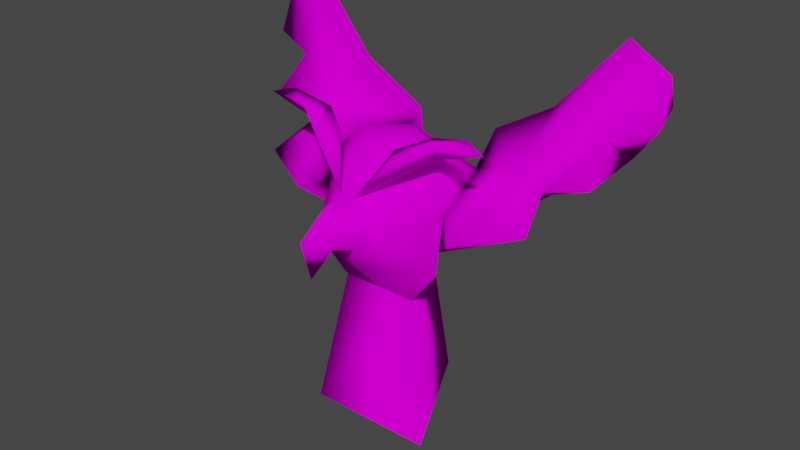 # Source: GossipOwl.blend  (saved by Blender 3.6.13; exported with 4.5.12 LTS)
import bpy
from mathutils import Matrix  # noqa: F401  (used for matrix-valued properties, if any)

bpy.ops.wm.read_factory_settings(use_empty=True)
scene = bpy.context.scene
scene.name = 'Scene'

# ---- collections
col_collection = bpy.data.collections.new('Collection'); scene.collection.children.link(col_collection)

# ---- images (referenced by path relative to the original .blend; pixels are not part of the script)
import os
ASSET_DIR = os.environ.get("B2B_ASSET_DIR", "")  # directory of the original .blend (textures are referenced by path, not embedded)
HERE = os.path.dirname(os.path.abspath(__file__))  # packed textures are extracted next to this script under _unpacked/

def load_image(name, relpath, width, height, colorspace="sRGB"):
    """Load a texture the original file referenced (path relative to the .blend, or extracted next to this script)."""
    p = next((c for c in (os.path.join(HERE, relpath), os.path.join(ASSET_DIR, relpath)) if relpath and os.path.exists(c)), "")
    if p:
        img = bpy.data.images.load(p, check_existing=True)
        img.name = name
    else:  # same state as the original file: an image datablock whose file is absent (Cycles renders it pink)
        img = bpy.data.images.new(name, width, height)
        img.source = "FILE"
        img.filepath = "//" + (relpath or name)
    img.colorspace_settings.name = colorspace
    return img
img_tex_001810_ci8_png = load_image('tex_001810.ci8.png', 'textures/tex_001810.ci8.png', 1024, 1024, 'sRGB')
img_tex_001c10_ci8_png = load_image('tex_001C10.ci8.png', 'textures/tex_001C10.ci8.png', 1024, 1024, 'sRGB')
img_tex_002010_ci8_png = load_image('tex_002010.ci8.png', 'textures/tex_002010.ci8.png', 1024, 1024, 'sRGB')
img_tex_002410_ci8_png = load_image('tex_002410.ci8.png', 'textures/tex_002410.ci8.png', 1024, 1024, 'sRGB')
img_tex_002810_ci8_png = load_image('tex_002810.ci8.png', 'textures/tex_002810.ci8.png', 1024, 1024, 'sRGB')
img_tex_002c10_ci8_png = load_image('tex_002C10.ci8.png', 'textures/tex_002C10.ci8.png', 1024, 1024, 'sRGB')
img_tex_003a70_ci8_png = load_image('tex_003A70.ci8.png', 'textures/tex_003A70.ci8.png', 1024, 1024, 'sRGB')
img_tex_004270_ci8_png = load_image('tex_004270.ci8.png', 'textures/tex_004270.ci8.png', 1024, 1024, 'sRGB')

# ---- materials (node trees are filled in below, after node groups)
mat_wings_brows = bpy.data.materials.new('Wings_Brows')
mat_wings_brows.use_transparent_shadow = False
mat_wings_brows.roughness = 0.5257
mat_chin = bpy.data.materials.new('Chin')
mat_chin.use_transparent_shadow = False
mat_chin.roughness = 0.5257
mat_eye0 = bpy.data.materials.new('Eye0')
mat_eye0.use_transparent_shadow = False
mat_eye0.roughness = 0.5257
mat_eye1 = bpy.data.materials.new('Eye1')
mat_eye1.use_transparent_shadow = False
mat_eye1.roughness = 0.5257
mat_beak = bpy.data.materials.new('Beak')
mat_beak.use_transparent_shadow = False
mat_beak.roughness = 0.5257
mat_sideburns = bpy.data.materials.new('SideBurns')
mat_sideburns.use_transparent_shadow = False
mat_sideburns.roughness = 0.5257
mat_head = bpy.data.materials.new('Head')
mat_head.use_transparent_shadow = False
mat_head.roughness = 0.5257
mat_mouth_back = bpy.data.materials.new('Mouth_Back')
mat_mouth_back.use_transparent_shadow = False
mat_mouth_back.roughness = 0.5257
mat_pedestal_front = bpy.data.materials.new('pedestal_front')
mat_pedestal_front.use_transparent_shadow = False
mat_pedestal_front.roughness = 0.5257
mat_pedestal_back = bpy.data.materials.new('pedestal_back')
mat_pedestal_back.use_transparent_shadow = False
mat_pedestal_back.roughness = 0.5257

# ---- material node trees
mat_wings_brows.use_nodes = True; mat_wings_brows.node_tree.nodes.clear()
_N = mat_wings_brows.node_tree.nodes; _L = mat_wings_brows.node_tree.links
n0 = _N.new('ShaderNodeBsdfPrincipled'); n0.name = 'Principled BSDF'; n0.location = (0, 300)
n0.distribution = 'GGX'
n0.subsurface_method = 'RANDOM_WALK_SKIN'
n0.inputs[2].default_value = 0.5257
n0.inputs[3].default_value = 1.45
n0.inputs[13].default_value = 0.0
n0.inputs[27].default_value = (0.0, 0.0, 0.0, 1.0)
n0.inputs[28].default_value = 1.0
n1 = _N.new('ShaderNodeOutputMaterial'); n1.name = 'Material Output'; n1.location = (280, 300)
n2 = _N.new('ShaderNodeTexImage'); n2.name = 'Image Texture'; n2.location = (-480, 300)
n2.image = img_tex_001810_ci8_png
_L.new(n2.outputs[0], n0.inputs[0])
_L.new(n0.outputs[0], n1.inputs[0])
n1.is_active_output = True
mat_chin.use_nodes = True; mat_chin.node_tree.nodes.clear()
_N = mat_chin.node_tree.nodes; _L = mat_chin.node_tree.links
n0 = _N.new('ShaderNodeBsdfPrincipled'); n0.name = 'Principled BSDF'; n0.location = (0, 300)
n0.distribution = 'GGX'
n0.subsurface_method = 'RANDOM_WALK_SKIN'
n0.inputs[2].default_value = 0.5257
n0.inputs[3].default_value = 1.45
n0.inputs[13].default_value = 0.0
n0.inputs[27].default_value = (0.0, 0.0, 0.0, 1.0)
n0.inputs[28].default_value = 1.0
n1 = _N.new('ShaderNodeOutputMaterial'); n1.name = 'Material Output'; n1.location = (280, 300)
n2 = _N.new('ShaderNodeTexImage'); n2.name = 'Image Texture'; n2.location = (-480, 300)
n2.image = img_tex_001c10_ci8_png
_L.new(n2.outputs[0], n0.inputs[0])
_L.new(n0.outputs[0], n1.inputs[0])
n1.is_active_output = True
mat_eye0.use_nodes = True; mat_eye0.node_tree.nodes.clear()
_N = mat_eye0.node_tree.nodes; _L = mat_eye0.node_tree.links
n0 = _N.new('ShaderNodeBsdfPrincipled'); n0.name = 'Principled BSDF'; n0.location = (0, 300)
n0.distribution = 'GGX'
n0.subsurface_method = 'RANDOM_WALK_SKIN'
n0.inputs[2].default_value = 0.5257
n0.inputs[3].default_value = 1.45
n0.inputs[13].default_value = 0.0
n0.inputs[27].default_value = (0.0, 0.0, 0.0, 1.0)
n0.inputs[28].default_value = 1.0
n1 = _N.new('ShaderNodeOutputMaterial'); n1.name = 'Material Output'; n1.location = (280, 300)
n2 = _N.new('ShaderNodeTexImage'); n2.name = 'Image Texture'; n2.location = (-480, 300)
n2.image = img_tex_002010_ci8_png
_L.new(n2.outputs[0], n0.inputs[0])
_L.new(n0.outputs[0], n1.inputs[0])
n1.is_active_output = True
mat_eye1.use_nodes = True; mat_eye1.node_tree.nodes.clear()
_N = mat_eye1.node_tree.nodes; _L = mat_eye1.node_tree.links
n0 = _N.new('ShaderNodeBsdfPrincipled'); n0.name = 'Principled BSDF'; n0.location = (0, 300)
n0.distribution = 'GGX'
n0.subsurface_method = 'RANDOM_WALK_SKIN'
n0.inputs[2].default_value = 0.5257
n0.inputs[3].default_value = 1.45
n0.inputs[13].default_value = 0.0
n0.inputs[27].default_value = (0.0, 0.0, 0.0, 1.0)
n0.inputs[28].default_value = 1.0
n1 = _N.new('ShaderNodeOutputMaterial'); n1.name = 'Material Output'; n1.location = (280, 300)
n2 = _N.new('ShaderNodeTexImage'); n2.name = 'Image Texture'; n2.location = (-480, 300)
n2.image = img_tex_002010_ci8_png
_L.new(n2.outputs[0], n0.inputs[0])
_L.new(n0.outputs[0], n1.inputs[0])
n1.is_active_output = True
mat_beak.use_nodes = True; mat_beak.node_tree.nodes.clear()
_N = mat_beak.node_tree.nodes; _L = mat_beak.node_tree.links
n0 = _N.new('ShaderNodeBsdfPrincipled'); n0.name = 'Principled BSDF'; n0.location = (0, 300)
n0.distribution = 'GGX'
n0.subsurface_method = 'RANDOM_WALK_SKIN'
n0.inputs[2].default_value = 0.5257
n0.inputs[3].default_value = 1.45
n0.inputs[13].default_value = 0.0
n0.inputs[27].default_value = (0.0, 0.0, 0.0, 1.0)
n0.inputs[28].default_value = 1.0
n1 = _N.new('ShaderNodeOutputMaterial'); n1.name = 'Material Output'; n1.location = (280, 300)
n2 = _N.new('ShaderNodeTexImage'); n2.name = 'Image Texture'; n2.location = (-480, 300)
n2.image = img_tex_002410_ci8_png
_L.new(n2.outputs[0], n0.inputs[0])
_L.new(n0.outputs[0], n1.inputs[0])
n1.is_active_output = True
mat_sideburns.use_nodes = True; mat_sideburns.node_tree.nodes.clear()
_N = mat_sideburns.node_tree.nodes; _L = mat_sideburns.node_tree.links
n0 = _N.new('ShaderNodeBsdfPrincipled'); n0.name = 'Principled BSDF'; n0.location = (0, 300)
n0.distribution = 'GGX'
n0.subsurface_method = 'RANDOM_WALK_SKIN'
n0.inputs[2].default_value = 0.5257
n0.inputs[3].default_value = 1.45
n0.inputs[13].default_value = 0.0
n0.inputs[27].default_value = (0.0, 0.0, 0.0, 1.0)
n0.inputs[28].default_value = 1.0
n1 = _N.new('ShaderNodeOutputMaterial'); n1.name = 'Material Output'; n1.location = (280, 300)
n2 = _N.new('ShaderNodeTexImage'); n2.name = 'Image Texture'; n2.location = (-480, 300)
n2.image = img_tex_002810_ci8_png
_L.new(n2.outputs[0], n0.inputs[0])
_L.new(n0.outputs[0], n1.inputs[0])
n1.is_active_output = True
mat_head.use_nodes = True; mat_head.node_tree.nodes.clear()
_N = mat_head.node_tree.nodes; _L = mat_head.node_tree.links
n0 = _N.new('ShaderNodeBsdfPrincipled'); n0.name = 'Principled BSDF'; n0.location = (0, 300)
n0.distribution = 'GGX'
n0.subsurface_method = 'RANDOM_WALK_SKIN'
n0.inputs[2].default_value = 0.5257
n0.inputs[3].default_value = 1.45
n0.inputs[13].default_value = 0.0
n0.inputs[27].default_value = (0.0, 0.0, 0.0, 1.0)
n0.inputs[28].default_value = 1.0
n1 = _N.new('ShaderNodeOutputMaterial'); n1.name = 'Material Output'; n1.location = (280, 300)
n2 = _N.new('ShaderNodeTexImage'); n2.name = 'Image Texture'; n2.location = (-480, 300)
n2.image = img_tex_002c10_ci8_png
_L.new(n2.outputs[0], n0.inputs[0])
_L.new(n0.outputs[0], n1.inputs[0])
n1.is_active_output = True
mat_mouth_back.use_nodes = True; mat_mouth_back.node_tree.nodes.clear()
_N = mat_mouth_back.node_tree.nodes; _L = mat_mouth_back.node_tree.links
n0 = _N.new('ShaderNodeBsdfPrincipled'); n0.name = 'Principled BSDF'; n0.location = (0, 300)
n0.distribution = 'GGX'
n0.subsurface_method = 'RANDOM_WALK_SKIN'
n0.inputs[2].default_value = 0.5257
n0.inputs[3].default_value = 1.45
n0.inputs[13].default_value = 0.0
n0.inputs[27].default_value = (0.0, 0.0, 0.0, 1.0)
n0.inputs[28].default_value = 1.0
n1 = _N.new('ShaderNodeOutputMaterial'); n1.name = 'Material Output'; n1.location = (280, 300)
n2 = _N.new('ShaderNodeTexImage'); n2.name = 'Image Texture'; n2.location = (-480, 300)
n2.image = img_tex_001810_ci8_png
_L.new(n2.outputs[0], n0.inputs[0])
_L.new(n0.outputs[0], n1.inputs[0])
n1.is_active_output = True
mat_pedestal_front.use_nodes = True; mat_pedestal_front.node_tree.nodes.clear()
_N = mat_pedestal_front.node_tree.nodes; _L = mat_pedestal_front.node_tree.links
n0 = _N.new('ShaderNodeBsdfPrincipled'); n0.name = 'Principled BSDF'; n0.location = (0, 300)
n0.distribution = 'GGX'
n0.subsurface_method = 'RANDOM_WALK_SKIN'
n0.inputs[2].default_value = 0.5257
n0.inputs[3].default_value = 1.45
n0.inputs[13].default_value = 0.0
n0.inputs[27].default_value = (0.0, 0.0, 0.0, 1.0)
n0.inputs[28].default_value = 1.0
n1 = _N.new('ShaderNodeOutputMaterial'); n1.name = 'Material Output'; n1.location = (280, 300)
n2 = _N.new('ShaderNodeTexImage'); n2.name = 'Image Texture'; n2.location = (-480, 300)
n2.image = img_tex_003a70_ci8_png
_L.new(n2.outputs[0], n0.inputs[0])
_L.new(n0.outputs[0], n1.inputs[0])
n1.is_active_output = True
mat_pedestal_back.use_nodes = True; mat_pedestal_back.node_tree.nodes.clear()
_N = mat_pedestal_back.node_tree.nodes; _L = mat_pedestal_back.node_tree.links
n0 = _N.new('ShaderNodeBsdfPrincipled'); n0.name = 'Principled BSDF'; n0.location = (0, 300)
n0.distribution = 'GGX'
n0.subsurface_method = 'RANDOM_WALK_SKIN'
n0.inputs[2].default_value = 0.5257
n0.inputs[3].default_value = 1.45
n0.inputs[13].default_value = 0.0
n0.inputs[27].default_value = (0.0, 0.0, 0.0, 1.0)
n0.inputs[28].default_value = 1.0
n1 = _N.new('ShaderNodeOutputMaterial'); n1.name = 'Material Output'; n1.location = (280, 300)
n2 = _N.new('ShaderNodeTexImage'); n2.name = 'Image Texture'; n2.location = (-480, 300)
n2.image = img_tex_004270_ci8_png
_L.new(n2.outputs[0], n0.inputs[0])
_L.new(n0.outputs[0], n1.inputs[0])
n1.is_active_output = True

# ---- world
world_world = bpy.data.worlds.new('World'); scene.world = world_world
world_world.use_nodes = True; world_world.node_tree.nodes.clear()
_N = world_world.node_tree.nodes; _L = world_world.node_tree.links
n0 = _N.new('ShaderNodeOutputWorld'); n0.name = 'World Output'; n0.location = (300, 300)
n1 = _N.new('ShaderNodeBackground'); n1.name = 'Background'; n1.location = (10, 300)
n1.inputs[0].default_value = (0.05088, 0.05088, 0.05088, 1.0)
_L.new(n1.outputs[0], n0.inputs[0])
n0.is_active_output = True
world_world.color = (0.05088, 0.05088, 0.05088)
world_world.use_sun_shadow = False
world_world.sun_shadow_jitter_overblur = 0.0

# ---- meshes
me_gossipowlso = bpy.data.meshes.new('GossipOwlSO')
me_gossipowlso.from_pydata([(2120.0, 5471.0, 811.2), (1278.0, 5500.0, 971.2), (1328.0, 5212.0, 779.2), (1022.0, 5412.0, 598.2), (1722.0, 5583.0, 675.2), (721.0, 5123.0, 1242.0), (539.0, 5191.0, 905.2), (123.0, 4423.0, 1384.0), (-539.0, 5191.0, 905.2), (-123.0, 4423.0, 1384.0), (-721.0, 5123.0, 1242.0), (-1022.0, 5412.0, 598.2), (-1328.0, 5212.0, 779.2), (-1722.0, 5583.0, 675.2), (-2120.0, 5471.0, 811.2), (-1278.0, 5500.0, 971.2), (0.0, 3120.0, 1246.0), (-1286.0, 3218.0, 811.2), (722.0, 2535.0, 679.2), (0.0, 2535.0, 679.2), (0.0, 4973.0, 1102.0), (-1051.0, 4680.0, 416.2), (1051.0, 4680.0, 415.2), (0.0, 4436.0, 1446.0), (0.0, 4454.0, 1842.0), (289.0, 3865.0, 2040.0), (-263.0, 3867.0, 2039.0), (0.0, 4041.0, 2431.0), (0.0, 3335.0, 2230.0), (382.0, 3759.0, 1700.0), (617.0, 3959.0, 1280.0), (-382.0, 3759.0, 1699.0), (-628.0, 3960.0, 1280.0), (1286.0, 3218.0, 811.2), (982.0, 3998.0, 236.2), (-722.0, 2535.0, 679.2), (478.0, 5188.0, 431.2), (-860.0, 4361.0, -830.8), (0.0, 5114.0, -228.8), (-478.0, 5188.0, 431.2), (0.0, 2535.0, -790.8), (1145.0, -4.689e-05, 972.2), (-1145.0, -4.689e-05, 972.2), (0.0, 5.211e-05, -1296.0), (-3201.0, 4838.0, -333.8), (-3018.0, 5488.0, -882.8), (-2902.0, 4662.0, -2181.0), (3201.0, 4838.0, -333.8), (3811.0, 5694.0, -1118.0), (-1637.0, 3900.0, 817.2), (3474.0, 5673.0, -2175.0), (1533.0, 3654.0, -2085.0), (3051.0, 6876.0, -1401.0), (0.0, 2535.0, -762.8), (784.0, 4888.0, -1377.0), (860.0, 4361.0, -830.8), (-3474.0, 5673.0, -2175.0), (-3051.0, 6876.0, -1401.0), (-3772.0, 6451.0, -1402.0), (2898.0, 4663.0, -2181.0), (-784.0, 4888.0, -1377.0), (-2615.0, 4155.0, 384.2), (-1538.0, 3652.0, -2085.0), (-2369.0, 4572.0, -402.8), (2608.0, 4157.0, 384.2), (2369.0, 4572.0, -402.8), (1642.0, 3896.0, 818.2), (-1903.0, 4847.0, -402.8), (3018.0, 5488.0, -882.8), (3772.0, 6451.0, -1402.0), (1903.0, 4847.0, -402.8), (0.0, 4197.0, -418.8), (-982.0, 3998.0, 236.2), (-1897.0, 5544.0, -1334.0), (707.0, 2535.0, 634.2), (-707.0, 2535.0, 634.2), (1897.0, 5544.0, -1334.0), (-3811.0, 5694.0, -1118.0)], [], [(2, 4, 0), (0, 4, 1), (0, 1, 2), (7, 6, 2), (7, 2, 5), (6, 5, 1), (1, 5, 2), (2, 6, 3), (2, 3, 4), (4, 3, 1), (5, 6, 7), (1, 3, 6), (8, 11, 15), (12, 8, 9), (12, 9, 10), (15, 10, 8), (10, 15, 12), (8, 12, 11), (11, 12, 13), (11, 13, 15), (12, 14, 13), (13, 14, 15), (14, 12, 15), (10, 9, 8), (46, 45, 77), (44, 45, 46), (46, 62, 44), (59, 68, 47), (47, 51, 59), (50, 69, 48), (57, 45, 67), (53, 72, 49), (69, 50, 52), (69, 52, 68), (34, 66, 70), (53, 51, 65), (68, 70, 65), (68, 52, 70), (76, 52, 50), (66, 34, 53), (53, 54, 51), (54, 53, 55), (58, 57, 56), (56, 77, 58), (77, 56, 46), (73, 62, 46), (57, 58, 77), (59, 50, 48), (57, 73, 56), (67, 73, 57), (60, 37, 53), (73, 60, 62), (63, 62, 53), (49, 61, 53), (49, 72, 67), (72, 37, 67), (67, 60, 73), (67, 61, 49), (53, 62, 60), (53, 61, 63), (63, 44, 62), (67, 63, 61), (37, 60, 67), (53, 64, 66), (54, 76, 51), (59, 51, 76), (47, 65, 51), (70, 64, 65), (65, 64, 53), (70, 66, 64), (70, 55, 34), (44, 63, 67), (68, 48, 69), (70, 76, 54), (70, 52, 76), (54, 55, 70), (71, 55, 53), (71, 37, 72), (75, 72, 53), (53, 37, 71), (34, 55, 71), (71, 72, 34), (65, 47, 68), (53, 34, 74), (46, 56, 73), (74, 34, 72), (74, 72, 75), (76, 50, 59), (77, 45, 57), (67, 45, 44), (48, 68, 59), (31, 32, 16), (16, 32, 17), (19, 16, 17), (17, 35, 19), (19, 18, 33), (33, 16, 19), (33, 30, 16), (29, 16, 30), (23, 20, 21), (21, 32, 23), (20, 39, 21), (22, 36, 20), (23, 30, 22), (22, 20, 23), (24, 23, 32), (24, 27, 25), (26, 25, 28), (26, 28, 27), (28, 25, 27), (24, 25, 29), (29, 25, 26), (26, 31, 29), (30, 23, 24), (30, 24, 29), (24, 26, 27), (26, 24, 31), (31, 24, 32), (17, 32, 72), (21, 37, 72), (37, 40, 72), (33, 18, 40), (40, 34, 33), (17, 72, 40), (21, 72, 32), (55, 34, 40), (34, 30, 33), (55, 22, 34), (30, 34, 22), (40, 35, 17), (36, 22, 55), (21, 39, 37), (38, 39, 36), (36, 55, 38), (20, 36, 39), (37, 39, 38), (38, 55, 37), (37, 55, 40), (29, 31, 16), (42, 41, 74), (74, 75, 42), (74, 41, 43), (43, 42, 75), (75, 53, 43), (43, 53, 74)])
me_gossipowlso.polygons.foreach_set('use_smooth', [True] * 145)
me_gossipowlso.polygons.foreach_set('material_index', [0, 0, 0, 0, 0, 0, 0, 0, 0, 0, 0, 0, 0, 0, 0, 0, 0, 0, 0, 0, 0, 0, 0, 0, 0, 0, 0, 0, 0, 0, 0, 0, 0, 0, 0, 0, 0, 0, 0, 0, 0, 0, 0, 0, 0, 0, 0, 0, 0, 0, 0, 0, 0, 0, 0, 0, 0, 0, 0, 0, 0, 0, 0, 0, 0, 0, 0, 0, 0, 0, 0, 0, 0, 0, 0, 0, 0, 0, 0, 0, 0, 0, 0, 0, 0, 0, 0, 0, 0, 0, 0, 1, 1, 1, 1, 1, 1, 1, 1, 2, 2, 2, 3, 3, 3, 4, 4, 4, 4, 4, 4, 4, 4, 4, 4, 4, 4, 4, 5, 5, 5, 5, 5, 5, 5, 5, 5, 5, 5, 5, 6, 6, 6, 6, 6, 6, 6, 7, 7, 8, 8, 9, 9, 9, 9])
_uv = me_gossipowlso.uv_layers.new(name='UVMap')
_uv.uv.foreach_set('vector', [1.642, 0.665, 1.825, 0.9775, 2.01, 0.8828, 2.01, 0.8828, 1.825, 0.9775, 1.618, 0.9072, 2.01, 0.8828, 1.618, 0.9072, 1.642, 0.665, 1.08, 0.000977, 1.273, 0.6475, 1.642, 0.665, 1.08, 0.000977, 1.642, 0.665, 1.358, 0.5908, 1.273, 0.6475, 1.358, 0.5908, 1.618, 0.9072, 1.618, 0.9072, 1.358, 0.5908, 1.642, 0.665, 1.642, 0.665, 1.273, 0.6475, 1.499, 0.834, 1.642, 0.665, 1.499, 0.834, 1.825, 0.9775, 1.825, 0.9775, 1.499, 0.834, 1.618, 0.9072, 1.358, 0.5908, 1.273, 0.6475, 1.08, 0.000977, 1.618, 0.9072, 1.499, 0.834, 1.273, 0.6475, 0.7725, 0.6475, 0.5479, 0.834, 0.4277, 0.9072, 0.4053, 0.665, 0.7725, 0.6475, 0.9658, 0.000977, 0.4053, 0.665, 0.9658, 0.000977, 0.6875, 0.5908, 0.4277, 0.9072, 0.6875, 0.5908, 0.7725, 0.6475, 0.6875, 0.5908, 0.4277, 0.9072, 0.4053, 0.665, 0.7725, 0.6475, 0.4053, 0.665, 0.5479, 0.834, 0.5479, 0.834, 0.4053, 0.665, 0.2217, 0.9775, 0.5479, 0.834, 0.2217, 0.9775, 0.4277, 0.9072, 0.4053, 0.665, 0.03613, 0.8828, 0.2217, 0.9775, 0.2217, 0.9775, 0.03613, 0.8828, 0.4277, 0.9072, 0.03613, 0.8828, 0.4053, 0.665, 0.4277, 0.9072, 0.6875, 0.5908, 0.9658, 0.000977, 0.7725, 0.6475, 0.2539, 0.4756, 0.2236, 0.6631, 0.01562, 0.71, 0.1758, 0.5156, 0.2236, 0.6631, 0.2539, 0.4756, 0.2539, 0.4756, 0.6113, 0.2461, 0.1758, 0.5156, 1.775, 0.4756, 1.807, 0.6631, 1.854, 0.5156, 1.854, 0.5156, 1.417, 0.2461, 1.775, 0.4756, 1.927, 0.7051, 2.005, 0.8818, 2.016, 0.71, 0.2148, 0.9785, 0.2236, 0.6631, 0.5156, 0.5176, 1.016, -0.007812, 0.7578, 0.3242, 0.5859, 0.3027, 2.005, 0.8818, 1.927, 0.7051, 1.815, 0.9785, 2.005, 0.8818, 1.815, 0.9785, 1.807, 0.6631, 1.272, 0.3242, 1.446, 0.3018, 1.515, 0.5176, 1.016, -0.007812, 1.417, 0.2461, 1.637, 0.4551, 1.807, 0.6631, 1.515, 0.5176, 1.637, 0.4551, 1.807, 0.6631, 1.815, 0.9785, 1.515, 0.5176, 1.513, 0.6758, 1.815, 0.9785, 1.927, 0.7051, 1.446, 0.3018, 1.272, 0.3242, 1.016, -0.007812, 1.016, -0.007812, 1.221, 0.5264, 1.417, 0.2461, 1.221, 0.5264, 1.016, -0.007812, 1.241, 0.4072, 0.02539, 0.8818, 0.2148, 0.9785, 0.1035, 0.7051, 0.1035, 0.7051, 0.01562, 0.71, 0.02539, 0.8818, 0.01562, 0.71, 0.1035, 0.7051, 0.2539, 0.4756, 0.5176, 0.6758, 0.6113, 0.2461, 0.2539, 0.4756, 0.2148, 0.9785, 0.02539, 0.8818, 0.01562, 0.71, 1.775, 0.4756, 1.927, 0.7051, 2.016, 0.71, 0.2148, 0.9785, 0.5176, 0.6758, 0.1035, 0.7051, 0.5156, 0.5176, 0.5176, 0.6758, 0.2148, 0.9785, 0.8096, 0.5264, 0.7891, 0.4072, 1.016, -0.007812, 0.5176, 0.6758, 0.8096, 0.5264, 0.6113, 0.2461, 0.3936, 0.4551, 0.6113, 0.2461, 1.016, -0.007812, 0.5859, 0.3027, 0.3291, 0.3604, 1.016, -0.007812, 0.5859, 0.3027, 0.7578, 0.3242, 0.5156, 0.5176, 0.7578, 0.3242, 0.7891, 0.4072, 0.5156, 0.5176, 0.5156, 0.5176, 0.8096, 0.5264, 0.5176, 0.6758, 0.5156, 0.5176, 0.3291, 0.3604, 0.5859, 0.3027, 1.016, -0.007812, 0.6113, 0.2461, 0.8096, 0.5264, 1.016, -0.007812, 0.3291, 0.3604, 0.3936, 0.4551, 0.3936, 0.4551, 0.1758, 0.5156, 0.6113, 0.2461, 0.5156, 0.5176, 0.3936, 0.4551, 0.3291, 0.3604, 0.7891, 0.4072, 0.8096, 0.5264, 0.5156, 0.5176, 1.016, -0.007812, 1.699, 0.3604, 1.446, 0.3018, 1.221, 0.5264, 1.513, 0.6758, 1.417, 0.2461, 1.775, 0.4756, 1.417, 0.2461, 1.513, 0.6758, 1.854, 0.5156, 1.637, 0.4551, 1.417, 0.2461, 1.515, 0.5176, 1.699, 0.3604, 1.637, 0.4551, 1.637, 0.4551, 1.699, 0.3604, 1.016, -0.007812, 1.515, 0.5176, 1.446, 0.3018, 1.699, 0.3604, 1.515, 0.5176, 1.241, 0.4072, 1.272, 0.3242, 0.1758, 0.5156, 0.3936, 0.4551, 0.5156, 0.5176, 1.807, 0.6631, 2.016, 0.71, 2.005, 0.8818, 1.515, 0.5176, 1.513, 0.6758, 1.221, 0.5264, 1.515, 0.5176, 1.815, 0.9785, 1.513, 0.6758, 1.221, 0.5264, 1.241, 0.4072, 1.515, 0.5176, 1.016, 0.3701, 1.241, 0.4072, 1.016, -0.007812, 1.016, 0.3701, 0.7891, 0.4072, 0.7578, 0.3242, 0.8291, -0.007812, 0.7578, 0.3242, 1.016, -0.007812, 1.016, -0.007812, 0.7891, 0.4072, 1.016, 0.3701, 1.272, 0.3242, 1.241, 0.4072, 1.016, 0.3701, 1.016, 0.3701, 0.7578, 0.3242, 1.272, 0.3242, 1.637, 0.4551, 1.854, 0.5156, 1.807, 0.6631, 1.016, -0.007812, 1.272, 0.3242, 1.201, -0.007812, 0.2539, 0.4756, 0.1035, 0.7051, 0.5176, 0.6758, 1.201, -0.007812, 1.272, 0.3242, 0.7578, 0.3242, 1.201, -0.007812, 0.7578, 0.3242, 0.8291, -0.007812, 1.513, 0.6758, 1.927, 0.7051, 1.775, 0.4756, 0.01562, 0.71, 0.2236, 0.6631, 0.2148, 0.9785, 0.5156, 0.5176, 0.2236, 0.6631, 0.1758, 0.5156, 2.016, 0.71, 1.807, 0.6631, 1.775, 0.4756, 0.9277, 0.9736, 0.5029, 0.9746, 1.016, 0.3887, 1.016, 0.3887, 0.5029, 0.9746, 0.05469, 0.459, 1.016, -0.01562, 1.016, 0.3887, 0.05469, 0.459, 0.05469, 0.459, 0.4395, -0.01367, 1.016, -0.01562, 1.016, -0.01562, 0.4395, -0.01562, 0.05273, 0.458, 0.05273, 0.458, 1.013, 0.3818, 1.016, -0.01562, 0.05273, 0.458, 0.5039, 0.9756, 1.013, 0.3818, 0.9277, 0.9688, 1.013, 0.3818, 0.5039, 0.9756, 1.006, 0.4873, 0.9121, 0.793, 0.05078, 0.4824, 0.05078, 0.4824, 0.5645, -0.03125, 1.006, 0.4873, 0.9121, 0.793, 0.5264, 0.9639, 0.05078, 0.4824, 0.05078, 0.4805, 0.5312, 0.9629, 0.9121, 0.793, 1.009, 0.4873, 0.5645, -0.0332, 0.05078, 0.4805, 0.05078, 0.4805, 0.9121, 0.793, 1.009, 0.4873, 0.5332, 0.9521, 0.2295, 0.9385, 0.1025, 0.5605, 0.5332, 0.9521, 0.9854, 0.625, 0.6846, 0.4854, 0.6846, 0.4873, 0.6846, 0.4854, 0.8301, 0.06543, 0.6846, 0.4873, 0.8301, 0.06543, 0.9854, 0.625, 0.8301, 0.06543, 0.6846, 0.4854, 0.9854, 0.625, 0.5332, 0.9521, 0.6846, 0.4854, 0.4248, 0.4014, 0.4248, 0.4014, 0.6846, 0.4854, 0.6846, 0.4873, 0.6846, 0.4873, 0.4238, 0.4014, 0.4248, 0.4014, 0.1035, 0.5605, 0.2295, 0.9385, 0.5332, 0.9521, 0.1035, 0.5605, 0.5332, 0.9521, 0.4248, 0.4014, 0.5332, 0.9521, 0.6846, 0.4873, 0.9854, 0.625, 0.6846, 0.4873, 0.5332, 0.9521, 0.4238, 0.4014, 0.4238, 0.4014, 0.5332, 0.9521, 0.1025, 0.5605, 0.7783, 0.3223, 0.9814, 0.6523, 0.5312, 0.6689, 0.6084, 0.9727, 0.01953, 0.9785, 0.5312, 0.6689, 0.01953, 0.9785, 0.01758, -0.01562, 0.5312, 0.6689, 0.7783, 0.3223, 0.7217, 0.01856, 0.01758, -0.01562, 0.01758, -0.01562, 0.5312, 0.6689, 0.7783, 0.3223, 0.7783, 0.3223, 0.5312, 0.6689, 0.01758, -0.01562, 0.6084, 0.9727, 0.5312, 0.6689, 0.9814, 0.6523, 0.01953, 0.9785, 0.5312, 0.6689, 0.01758, -0.01562, 0.5312, 0.6689, 0.9814, 0.6523, 0.7783, 0.3223, 0.01953, 0.9785, 0.6084, 0.9727, 0.5312, 0.6689, 0.9814, 0.6523, 0.5312, 0.6689, 0.6084, 0.9727, 0.01758, -0.01562, 0.7217, 0.01856, 0.7783, 0.3223, 0.7295, 0.3184, 1.013, 0.3193, 1.013, 0.9805, 0.01367, 0.3174, 0.3008, 0.3193, 0.01367, 0.9805, 0.5156, 0.6455, 0.3008, 0.3193, 0.7295, 0.3184, 0.7295, 0.3184, 1.013, 0.9805, 0.5156, 0.6455, 0.5156, -0.01269, 0.7295, 0.3184, 0.3008, 0.3193, 0.01367, 0.9805, 0.3008, 0.3193, 0.5156, 0.6455, 0.5156, 0.6455, 1.013, 0.9805, 0.01367, 0.9805, 0.08398, 0.8232, 0.9463, 0.8232, 0.5156, 0.00293, 1.017, 0.9248, 0.01465, 0.9248, 0.5156, 0.05078, -0.01953, -0.009766, 0.9795, -0.009766, 0.8857, 0.9878, 0.8857, 0.9878, 0.05566, 0.9878, -0.01953, -0.009766, 0.8125, 0.9883, 0.9404, -0.001953, 0.08106, -0.001953, 0.08106, -0.001953, 0.9404, -0.001953, 0.8125, 0.9883, 0.8125, 0.9883, 0.2832, 0.9883, 0.08106, -0.001953, 0.08106, -0.001953, 0.2832, 0.9883, 0.8125, 0.9883])
me_gossipowlso.materials.append(mat_wings_brows)
me_gossipowlso.materials.append(mat_chin)
me_gossipowlso.materials.append(mat_eye0)
me_gossipowlso.materials.append(mat_eye1)
me_gossipowlso.materials.append(mat_beak)
me_gossipowlso.materials.append(mat_sideburns)
me_gossipowlso.materials.append(mat_head)
me_gossipowlso.materials.append(mat_mouth_back)
me_gossipowlso.materials.append(mat_pedestal_front)
me_gossipowlso.materials.append(mat_pedestal_back)
me_gossipowlso.update()
me_gossipowlso.normals_split_custom_set([tuple(v) for v in zip(*[iter([0.4073, -0.8987, -0.1626, 0.2651, 0.6859, -0.6777, 0.9982, 0.00572, 0.05958, 0.9982, 0.00572, 0.05958, 0.2651, 0.6859, -0.6777, 0.06447, 0.6259, 0.7772, 0.9982, 0.00572, 0.05958, 0.06447, 0.6259, 0.7772, 0.4073, -0.8987, -0.1626, -0.6277, -0.6952, 0.3503, -0.7652, 0.3855, -0.5156, 0.4073, -0.8987, -0.1626, -0.6277, -0.6952, 0.3503, 0.4073, -0.8987, -0.1626, 0.03655, 0.3469, 0.9372, -0.7652, 0.3855, -0.5156, 0.03655, 0.3469, 0.9372, 0.06447, 0.6259, 0.7772, 0.06447, 0.6259, 0.7772, 0.03655, 0.3469, 0.9372, 0.4073, -0.8987, -0.1626, 0.4073, -0.8987, -0.1626, -0.7652, 0.3855, -0.5156, -0.3784, 0.3028, -0.8747, 0.4073, -0.8987, -0.1626, -0.3784, 0.3028, -0.8747, 0.2651, 0.6859, -0.6777, 0.2651, 0.6859, -0.6777, -0.3784, 0.3028, -0.8747, 0.06447, 0.6259, 0.7772, 0.03655, 0.3469, 0.9372, -0.7652, 0.3855, -0.5156, -0.6277, -0.6952, 0.3503, 0.06447, 0.6259, 0.7772, -0.3784, 0.3028, -0.8747, -0.7652, 0.3855, -0.5156, 0.7652, 0.3855, -0.5156, 0.3784, 0.3028, -0.8747, -0.06447, 0.6259, 0.7772, -0.4073, -0.8987, -0.1626, 0.7652, 0.3855, -0.5156, 0.6277, -0.6952, 0.3503, -0.4073, -0.8987, -0.1626, 0.6277, -0.6952, 0.3503, -0.03655, 0.3469, 0.9372, -0.06447, 0.6259, 0.7772, -0.03655, 0.3469, 0.9372, 0.7652, 0.3855, -0.5156, -0.03655, 0.3469, 0.9372, -0.06447, 0.6259, 0.7772, -0.4073, -0.8987, -0.1626, 0.7652, 0.3855, -0.5156, -0.4073, -0.8987, -0.1626, 0.3784, 0.3028, -0.8747, 0.3784, 0.3028, -0.8747, -0.4073, -0.8987, -0.1626, -0.2651, 0.6859, -0.6777, 0.3784, 0.3028, -0.8747, -0.2651, 0.6859, -0.6777, -0.06447, 0.6259, 0.7772, -0.4073, -0.8987, -0.1626, -0.9982, 0.005718, 0.05958, -0.2651, 0.6859, -0.6777, -0.2651, 0.6859, -0.6777, -0.9982, 0.005718, 0.05958, -0.06447, 0.6259, 0.7772, -0.9982, 0.005718, 0.05958, -0.4073, -0.8987, -0.1626, -0.06447, 0.6259, 0.7772, -0.03655, 0.3469, 0.9372, 0.6277, -0.6952, 0.3503, 0.7652, 0.3855, -0.5156, -0.3834, -0.3936, -0.8355, -0.5289, 0.1646, 0.8326, -0.8141, -0.2139, 0.5398, -0.7114, -0.1104, 0.694, -0.5289, 0.1646, 0.8326, -0.3834, -0.3936, -0.8355, -0.3834, -0.3936, -0.8355, -0.07504, -0.5584, -0.8262, -0.7114, -0.1104, 0.694, 0.3818, -0.3931, -0.8365, 0.5142, 0.1388, 0.8464, 0.6581, -0.08039, 0.7486, 0.6581, -0.08039, 0.7486, 0.07346, -0.5569, -0.8273, 0.3818, -0.3931, -0.8365, 0.4243, 0.04964, -0.9041, 0.7812, 0.6103, 0.1311, 0.8131, -0.21, 0.5428, 0.1183, 0.9925, 0.03106, -0.5289, 0.1646, 0.8326, 0.2279, 0.7177, 0.658, 0.0002383, -0.4496, -0.8932, 0.316, 0.5893, 0.7435, -0.004004, -0.08158, 0.9967, 0.7812, 0.6103, 0.1311, 0.4243, 0.04964, -0.9041, -0.116, 0.9927, 0.03236, 0.7812, 0.6103, 0.1311, -0.116, 0.9927, 0.03236, 0.5142, 0.1388, 0.8464, -0.3141, 0.5886, 0.7449, 0.01023, -0.08687, 0.9962, -0.1852, 0.7264, 0.6618, 0.0002383, -0.4496, -0.8932, 0.07346, -0.5569, -0.8273, 0.7359, -0.1972, 0.6478, 0.5142, 0.1388, 0.8464, -0.1852, 0.7264, 0.6618, 0.7359, -0.1972, 0.6478, 0.5142, 0.1388, 0.8464, -0.116, 0.9927, 0.03236, -0.1852, 0.7264, 0.6618, -0.6611, 0.7048, -0.2574, -0.116, 0.9927, 0.03236, 0.4243, 0.04964, -0.9041, 0.01023, -0.08687, 0.9962, -0.3141, 0.5886, 0.7449, 0.0002383, -0.4496, -0.8932, 0.0002383, -0.4496, -0.8932, -0.739, 0.6257, -0.2499, 0.07346, -0.5569, -0.8273, -0.739, 0.6257, -0.2499, 0.0002383, -0.4496, -0.8932, -0.6288, 0.6972, 0.3444, -0.7827, 0.6099, 0.124, 0.1183, 0.9925, 0.03106, -0.4239, 0.05089, -0.9043, -0.4239, 0.05089, -0.9043, -0.8141, -0.2139, 0.5398, -0.7827, 0.6099, 0.124, -0.8141, -0.2139, 0.5398, -0.4239, 0.05089, -0.9043, -0.3834, -0.3936, -0.8355, 0.6612, 0.7045, -0.258, -0.07504, -0.5584, -0.8262, -0.3834, -0.3936, -0.8355, 0.1183, 0.9925, 0.03106, -0.7827, 0.6099, 0.124, -0.8141, -0.2139, 0.5398, 0.3818, -0.3931, -0.8365, 0.4243, 0.04964, -0.9041, 0.8131, -0.21, 0.5428, 0.1183, 0.9925, 0.03106, 0.6612, 0.7045, -0.258, -0.4239, 0.05089, -0.9043, 0.2279, 0.7177, 0.658, 0.6612, 0.7045, -0.258, 0.1183, 0.9925, 0.03106, 0.739, 0.6253, -0.2505, 0.6288, 0.6972, 0.3444, 0.0002383, -0.4496, -0.8932, 0.6612, 0.7045, -0.258, 0.739, 0.6253, -0.2505, -0.07504, -0.5584, -0.8262, -0.6302, -0.447, 0.6348, -0.07504, -0.5584, -0.8262, 0.0002383, -0.4496, -0.8932, -0.004004, -0.08158, 0.9967, -0.9072, -0.02321, 0.42, 0.0002383, -0.4496, -0.8932, -0.004004, -0.08158, 0.9967, 0.316, 0.5893, 0.7435, 0.2279, 0.7177, 0.658, 0.316, 0.5893, 0.7435, 0.6288, 0.6972, 0.3444, 0.2279, 0.7177, 0.658, 0.2279, 0.7177, 0.658, 0.739, 0.6253, -0.2505, 0.6612, 0.7045, -0.258, 0.2279, 0.7177, 0.658, -0.9072, -0.02321, 0.42, -0.004004, -0.08158, 0.9967, 0.0002383, -0.4496, -0.8932, -0.07504, -0.5584, -0.8262, 0.739, 0.6253, -0.2505, 0.0002383, -0.4496, -0.8932, -0.9072, -0.02321, 0.42, -0.6302, -0.447, 0.6348, -0.6302, -0.447, 0.6348, -0.7114, -0.1104, 0.694, -0.07504, -0.5584, -0.8262, 0.2279, 0.7177, 0.658, -0.6302, -0.447, 0.6348, -0.9072, -0.02321, 0.42, 0.6288, 0.6972, 0.3444, 0.739, 0.6253, -0.2505, 0.2279, 0.7177, 0.658, 0.0002383, -0.4496, -0.8932, 0.9063, -0.02118, 0.4221, 0.01023, -0.08687, 0.9962, -0.739, 0.6257, -0.2499, -0.6611, 0.7048, -0.2574, 0.07346, -0.5569, -0.8273, 0.3818, -0.3931, -0.8365, 0.07346, -0.5569, -0.8273, -0.6611, 0.7048, -0.2574, 0.6581, -0.08039, 0.7486, 0.7359, -0.1972, 0.6478, 0.07346, -0.5569, -0.8273, -0.1852, 0.7264, 0.6618, 0.9063, -0.02118, 0.4221, 0.7359, -0.1972, 0.6478, 0.7359, -0.1972, 0.6478, 0.9063, -0.02118, 0.4221, 0.0002383, -0.4496, -0.8932, -0.1852, 0.7264, 0.6618, 0.01023, -0.08687, 0.9962, 0.9063, -0.02118, 0.4221, -0.1852, 0.7264, 0.6618, -0.6288, 0.6972, 0.3444, -0.3141, 0.5886, 0.7449, -0.7114, -0.1104, 0.694, -0.6302, -0.447, 0.6348, 0.2279, 0.7177, 0.658, 0.5142, 0.1388, 0.8464, 0.8131, -0.21, 0.5428, 0.7812, 0.6103, 0.1311, -0.1852, 0.7264, 0.6618, -0.6611, 0.7048, -0.2574, -0.739, 0.6257, -0.2499, -0.1852, 0.7264, 0.6618, -0.116, 0.9927, 0.03236, -0.6611, 0.7048, -0.2574, -0.739, 0.6257, -0.2499, -0.6288, 0.6972, 0.3444, -0.1852, 0.7264, 0.6618, 7.809e-10, 0.9406, -0.3395, -0.6288, 0.6972, 0.3444, 0.0002383, -0.4496, -0.8932, 7.809e-10, 0.9406, -0.3395, 0.6288, 0.6972, 0.3444, 0.316, 0.5893, 0.7435, -0.8043, 0.1326, 0.5792, 0.316, 0.5893, 0.7435, 0.0002383, -0.4496, -0.8932, 0.0002383, -0.4496, -0.8932, 0.6288, 0.6972, 0.3444, 7.809e-10, 0.9406, -0.3395, -0.3141, 0.5886, 0.7449, -0.6288, 0.6972, 0.3444, 7.809e-10, 0.9406, -0.3395, 7.809e-10, 0.9406, -0.3395, 0.316, 0.5893, 0.7435, -0.3141, 0.5886, 0.7449, 0.7359, -0.1972, 0.6478, 0.6581, -0.08039, 0.7486, 0.5142, 0.1388, 0.8464, 0.0002383, -0.4496, -0.8932, -0.3141, 0.5886, 0.7449, 0.8043, 0.1326, 0.5793, -0.3834, -0.3936, -0.8355, -0.4239, 0.05089, -0.9043, 0.6612, 0.7045, -0.258, 0.8043, 0.1326, 0.5793, -0.3141, 0.5886, 0.7449, 0.316, 0.5893, 0.7435, 0.8043, 0.1326, 0.5793, 0.316, 0.5893, 0.7435, -0.8043, 0.1326, 0.5792, -0.6611, 0.7048, -0.2574, 0.4243, 0.04964, -0.9041, 0.3818, -0.3931, -0.8365, -0.8141, -0.2139, 0.5398, -0.5289, 0.1646, 0.8326, 0.1183, 0.9925, 0.03106, 0.2279, 0.7177, 0.658, -0.5289, 0.1646, 0.8326, -0.7114, -0.1104, 0.694, 0.8131, -0.21, 0.5428, 0.5142, 0.1388, 0.8464, 0.3818, -0.3931, -0.8365, -0.7155, -0.4041, 0.5699, -0.7729, 0.1468, 0.6173, 0.0007931, -0.6166, 0.7873, 0.0007931, -0.6166, 0.7873, -0.7729, 0.1468, 0.6173, -0.9305, -0.2256, 0.2885, 0.0, -0.5598, 0.8286, 0.0007931, -0.6166, 0.7873, -0.9305, -0.2256, 0.2885, -0.9305, -0.2256, 0.2885, -0.5766, -0.5862, 0.5691, 0.0, -0.5598, 0.8286, 0.0, -0.5598, 0.8286, 0.5766, -0.5862, 0.5691, 0.9307, -0.2232, 0.2899, 0.9307, -0.2232, 0.2899, 0.0007931, -0.6166, 0.7873, 0.0, -0.5598, 0.8286, 0.9307, -0.2232, 0.2899, 0.7753, 0.1463, 0.6144, 0.0007931, -0.6166, 0.7873, 0.7267, -0.409, 0.552, 0.0007931, -0.6166, 0.7873, 0.7753, 0.1463, 0.6144, 0.004255, 0.878, 0.4786, 0.0002085, 0.7036, 0.7106, -0.8988, 0.3979, 0.1842, -0.8988, 0.3979, 0.1842, -0.7729, 0.1468, 0.6173, 0.004255, 0.878, 0.4786, 0.0002085, 0.7036, 0.7106, -0.4134, 0.9026, 0.12, -0.8988, 0.3979, 0.1842, 0.8992, 0.3963, 0.1855, 0.4135, 0.9025, 0.1202, 0.0002085, 0.7036, 0.7106, 0.004255, 0.878, 0.4786, 0.7753, 0.1463, 0.6144, 0.8992, 0.3963, 0.1855, 0.8992, 0.3963, 0.1855, 0.0002085, 0.7036, 0.7106, 0.004255, 0.878, 0.4786, -0.002216, 0.9251, 0.3798, 0.004255, 0.878, 0.4786, -0.7729, 0.1468, 0.6173, -0.002216, 0.9251, 0.3798, -0.01695, 0.3503, 0.9365, 0.9299, -0.257, 0.2632, -0.9243, -0.2701, 0.2695, 0.9299, -0.257, 0.2632, -0.01364, -0.9916, 0.1285, -0.9243, -0.2701, 0.2695, -0.01364, -0.9916, 0.1285, -0.01695, 0.3503, 0.9365, -0.01364, -0.9916, 0.1285, 0.9299, -0.257, 0.2632, -0.01695, 0.3503, 0.9365, -0.002216, 0.9251, 0.3798, 0.9299, -0.257, 0.2632, 0.7267, -0.409, 0.552, 0.7267, -0.409, 0.552, 0.9299, -0.257, 0.2632, -0.9243, -0.2701, 0.2695, -0.9243, -0.2701, 0.2695, -0.7155, -0.4041, 0.5699, 0.7267, -0.409, 0.552, 0.7753, 0.1463, 0.6144, 0.004255, 0.878, 0.4786, -0.002216, 0.9251, 0.3798, 0.7753, 0.1463, 0.6144, -0.002216, 0.9251, 0.3798, 0.7267, -0.409, 0.552, -0.002216, 0.9251, 0.3798, -0.9243, -0.2701, 0.2695, -0.01695, 0.3503, 0.9365, -0.9243, -0.2701, 0.2695, -0.002216, 0.9251, 0.3798, -0.7155, -0.4041, 0.5699, -0.7155, -0.4041, 0.5699, -0.002216, 0.9251, 0.3798, -0.7729, 0.1468, 0.6173, -0.9305, -0.2256, 0.2885, -0.7729, 0.1468, 0.6173, -0.9914, -0.08036, -0.1031, -0.8988, 0.3979, 0.1842, -0.6506, 0.211, -0.7295, -0.9914, -0.08036, -0.1031, -0.6506, 0.211, -0.7295, 1.318e-08, -0.458, -0.8889, -0.9914, -0.08036, -0.1031, 0.9307, -0.2232, 0.2899, 0.5766, -0.5862, 0.5691, 1.318e-08, -0.458, -0.8889, 1.318e-08, -0.458, -0.8889, 0.9918, -0.07993, -0.09949, 0.9307, -0.2232, 0.2899, -0.9305, -0.2256, 0.2885, -0.9914, -0.08036, -0.1031, 1.318e-08, -0.458, -0.8889, -0.8988, 0.3979, 0.1842, -0.9914, -0.08036, -0.1031, -0.7729, 0.1468, 0.6173, 0.6506, 0.211, -0.7295, 0.9918, -0.07993, -0.09949, 1.318e-08, -0.458, -0.8889, 0.9918, -0.07993, -0.09949, 0.7753, 0.1463, 0.6144, 0.9307, -0.2232, 0.2899, 0.6506, 0.211, -0.7295, 0.8992, 0.3963, 0.1855, 0.9918, -0.07993, -0.09949, 0.7753, 0.1463, 0.6144, 0.9918, -0.07993, -0.09949, 0.8992, 0.3963, 0.1855, 1.318e-08, -0.458, -0.8889, -0.5766, -0.5862, 0.5691, -0.9305, -0.2256, 0.2885, 0.4135, 0.9025, 0.1202, 0.8992, 0.3963, 0.1855, 0.6506, 0.211, -0.7295, -0.8988, 0.3979, 0.1842, -0.4134, 0.9026, 0.12, -0.6506, 0.211, -0.7295, 0.0, 0.88, -0.475, -0.4134, 0.9026, 0.12, 0.4135, 0.9025, 0.1202, 0.4135, 0.9025, 0.1202, 0.6506, 0.211, -0.7295, 0.0, 0.88, -0.475, 0.0002085, 0.7036, 0.7106, 0.4135, 0.9025, 0.1202, -0.4134, 0.9026, 0.12, -0.6506, 0.211, -0.7295, -0.4134, 0.9026, 0.12, 0.0, 0.88, -0.475, 0.0, 0.88, -0.475, 0.6506, 0.211, -0.7295, -0.6506, 0.211, -0.7295, -0.6506, 0.211, -0.7295, 0.6506, 0.211, -0.7295, 1.318e-08, -0.458, -0.8889, 0.7267, -0.409, 0.552, -0.7155, -0.4041, 0.5699, 0.0007931, -0.6166, 0.7873, -0.8269, 0.2123, 0.5208, 0.8269, 0.2123, 0.5208, 0.8043, 0.1326, 0.5793, 0.8043, 0.1326, 0.5793, -0.8043, 0.1326, 0.5792, -0.8269, 0.2123, 0.5208, 0.8043, 0.1326, 0.5793, 0.8269, 0.2123, 0.5208, 0.0, 0.2049, -0.9788, 0.0, 0.2049, -0.9788, -0.8269, 0.2123, 0.5208, -0.8043, 0.1326, 0.5792, -0.8043, 0.1326, 0.5792, 0.0002383, -0.4496, -0.8932, 0.0, 0.2049, -0.9788, 0.0, 0.2049, -0.9788, 0.0002383, -0.4496, -0.8932, 0.8043, 0.1326, 0.5793])] * 3)])

# ---- objects
ob_gossipowlso = bpy.data.objects.new('GossipOwlSO', me_gossipowlso)

# ---- transforms, parenting, visibility, modifiers, constraints
ob_gossipowlso.location = (0.0, 1.863e-09, 0.0)
ob_gossipowlso.rotation_euler = (1.571, -0.0, 0.0)
ob_gossipowlso.scale = (0.0001605, 0.0001605, 0.0001605)

# ---- collection membership
col_collection.objects.link(ob_gossipowlso)

# ---- scene / render settings (as saved in the file)
scene.frame_start = 1; scene.frame_end = 250; scene.frame_set(1)
scene.render.engine = 'BLENDER_EEVEE_NEXT'
scene.cycles.sampling_pattern = 'TABULATED_SOBOL'
scene.view_settings.view_transform = 'Filmic'
bpy.context.view_layer.update()

# ---- added for rendering (the .blend has no active camera and no usable light): camera, sun
cam_auto = bpy.data.cameras.new('AutoCamera')
cam_auto.lens = 50.0
cam_auto.sensor_width = 36.0
cam_auto.clip_end = 1000.0
ob_auto_camera = bpy.data.objects.new('AutoCamera', cam_auto)
scene.collection.objects.link(ob_auto_camera)
ob_auto_camera.location = (1.67145, -2.02584, 1.88906)
ob_auto_camera.rotation_euler = (1.09748, -7.21219e-08, 0.694738)
scene.camera = ob_auto_camera
light_auto_sun = bpy.data.lights.new('AutoSun', 'SUN')
light_auto_sun.energy = 3.0
light_auto_sun.angle = 0.0523599
ob_auto_sun = bpy.data.objects.new('AutoSun', light_auto_sun)
scene.collection.objects.link(ob_auto_sun)
ob_auto_sun.rotation_euler = (0.872665, 0.174533, 0.523599)
bpy.context.view_layer.update()
